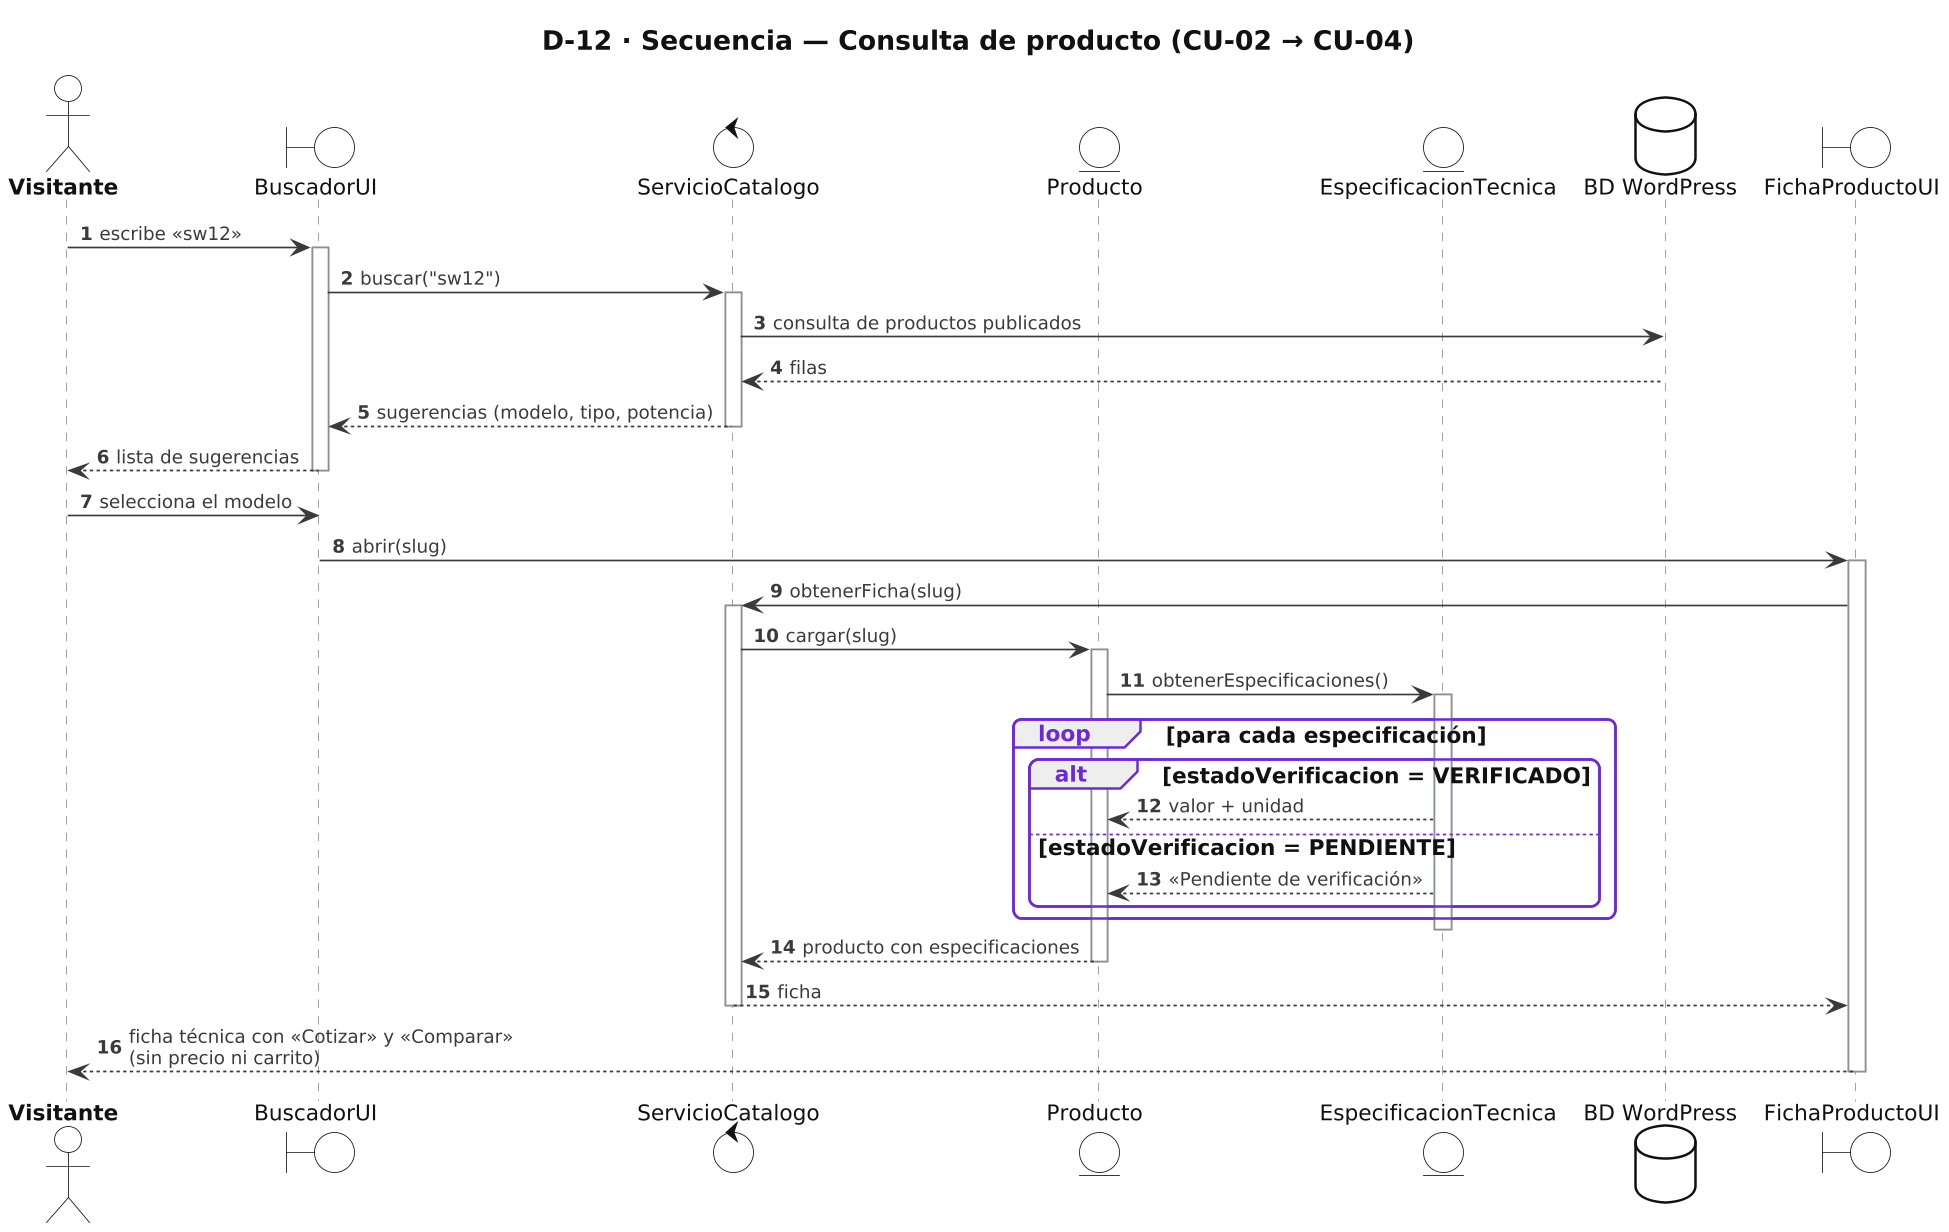

The diagram above was rendered by PlantUML. Its source (embedded in the PNG):
@startuml D12_seq_consulta_producto
skinparamlocked dpi 160
!include _estilo.iuml
skinparam SequenceGroupBorderColor #6D28D9
autonumber
title D-12 · Secuencia — Consulta de producto (CU-02 → CU-04)

actor "Visitante" as VI
boundary "BuscadorUI" as UI
control "ServicioCatalogo" as SC
entity "Producto" as P
entity "EspecificacionTecnica" as E
database "BD WordPress" as DB
boundary "FichaProductoUI" as F

VI -> UI : escribe «sw12»
activate UI
UI -> SC : buscar("sw12")
activate SC
SC -> DB : consulta de productos publicados
DB --> SC : filas
SC --> UI : sugerencias (modelo, tipo, potencia)
deactivate SC
UI --> VI : lista de sugerencias
deactivate UI

VI -> UI : selecciona el modelo
UI -> F : abrir(slug)
activate F
F -> SC : obtenerFicha(slug)
activate SC
SC -> P : cargar(slug)
activate P
P -> E : obtenerEspecificaciones()
activate E
loop para cada especificación
  alt estadoVerificacion = VERIFICADO
    E --> P : valor + unidad
  else estadoVerificacion = PENDIENTE
    E --> P : «Pendiente de verificación»
  end
end
deactivate E
P --> SC : producto con especificaciones
deactivate P
SC --> F : ficha
deactivate SC
F --> VI : ficha técnica con «Cotizar» y «Comparar»\n(sin precio ni carrito)
deactivate F
@enduml